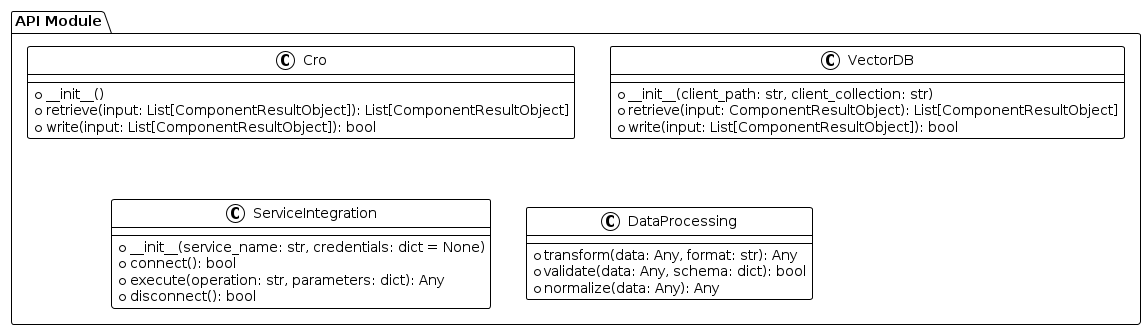

The diagram above was rendered by PlantUML. Its source (embedded in the PNG):
@startuml "YaniG API Module"
!theme plain

package "API Module" {
  class Cro {
    +__init__()
    +retrieve(input: List[ComponentResultObject]): List[ComponentResultObject]
    +write(input: List[ComponentResultObject]): bool
  }
  
  class VectorDB {
    +__init__(client_path: str, client_collection: str)
    +retrieve(input: ComponentResultObject): List[ComponentResultObject]
    +write(input: List[ComponentResultObject]): bool
  }
  
  class ServiceIntegration {
    +__init__(service_name: str, credentials: dict = None)
    +connect(): bool
    +execute(operation: str, parameters: dict): Any
    +disconnect(): bool
  }
  
  class DataProcessing {
    +transform(data: Any, format: str): Any
    +validate(data: Any, schema: dict): bool
    +normalize(data: Any): Any
  }
}

@enduml